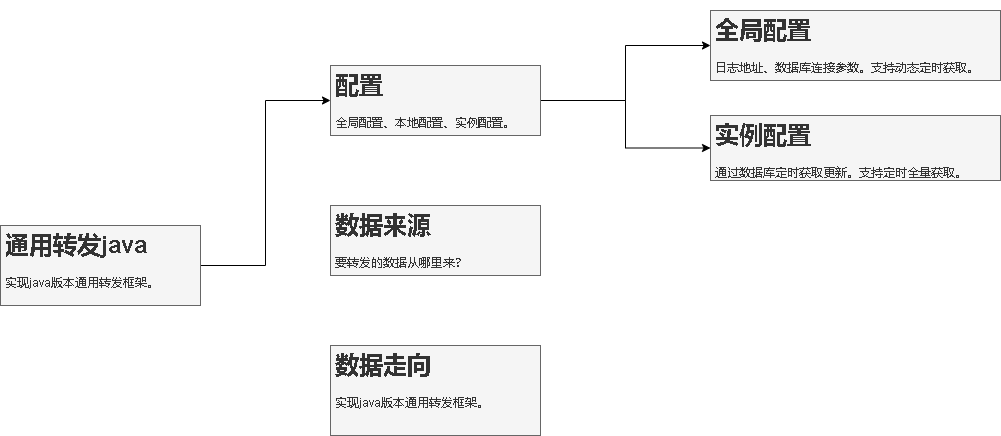

The diagram above was exported from draw.io. Its source (the exported page's mxGraphModel, read from the mxfile embedded in the PNG):
<mxGraphModel dx="1422" dy="752" grid="1" gridSize="10" guides="1" tooltips="1" connect="1" arrows="1" fold="1" page="1" pageScale="1" pageWidth="827" pageHeight="1169" math="0" shadow="0">
  <root>
    <mxCell id="0" />
    <mxCell id="1" parent="0" />
    <mxCell id="OzKC-LanMepuTKK2zOVx-6" style="edgeStyle=orthogonalEdgeStyle;rounded=0;orthogonalLoop=1;jettySize=auto;html=1;entryX=0;entryY=0.5;entryDx=0;entryDy=0;" edge="1" parent="1" source="OzKC-LanMepuTKK2zOVx-1" target="OzKC-LanMepuTKK2zOVx-2">
      <mxGeometry relative="1" as="geometry" />
    </mxCell>
    <mxCell id="OzKC-LanMepuTKK2zOVx-1" value="&lt;h1&gt;通用转发java&lt;/h1&gt;&lt;p&gt;实现java版本通用转发框架。&lt;/p&gt;" style="text;html=1;spacing=5;spacingTop=-20;whiteSpace=wrap;overflow=hidden;rounded=0;fillColor=#f5f5f5;fontColor=#333333;strokeColor=#666666;" vertex="1" parent="1">
      <mxGeometry x="30" y="375" width="200" height="80" as="geometry" />
    </mxCell>
    <mxCell id="OzKC-LanMepuTKK2zOVx-10" value="" style="edgeStyle=orthogonalEdgeStyle;rounded=0;orthogonalLoop=1;jettySize=auto;html=1;" edge="1" parent="1" source="OzKC-LanMepuTKK2zOVx-2" target="OzKC-LanMepuTKK2zOVx-9">
      <mxGeometry relative="1" as="geometry" />
    </mxCell>
    <mxCell id="OzKC-LanMepuTKK2zOVx-12" value="" style="edgeStyle=orthogonalEdgeStyle;rounded=0;orthogonalLoop=1;jettySize=auto;html=1;" edge="1" parent="1" source="OzKC-LanMepuTKK2zOVx-2" target="OzKC-LanMepuTKK2zOVx-11">
      <mxGeometry relative="1" as="geometry" />
    </mxCell>
    <mxCell id="OzKC-LanMepuTKK2zOVx-2" value="&lt;h1&gt;配置&lt;/h1&gt;&lt;p&gt;全局配置、本地配置、实例配置。&lt;/p&gt;" style="text;html=1;spacing=5;spacingTop=-20;whiteSpace=wrap;overflow=hidden;rounded=0;fillColor=#f5f5f5;fontColor=#333333;strokeColor=#666666;" vertex="1" parent="1">
      <mxGeometry x="360" y="215" width="210" height="70" as="geometry" />
    </mxCell>
    <mxCell id="OzKC-LanMepuTKK2zOVx-7" value="&lt;h1&gt;数据来源&lt;/h1&gt;&lt;p&gt;要转发的数据从哪里来？&lt;/p&gt;" style="text;html=1;spacing=5;spacingTop=-20;whiteSpace=wrap;overflow=hidden;rounded=0;fillColor=#f5f5f5;fontColor=#333333;strokeColor=#666666;" vertex="1" parent="1">
      <mxGeometry x="360" y="355" width="210" height="70" as="geometry" />
    </mxCell>
    <mxCell id="OzKC-LanMepuTKK2zOVx-8" value="&lt;h1&gt;数据走向&lt;/h1&gt;&lt;p&gt;实现java版本通用转发框架。&lt;/p&gt;" style="text;html=1;spacing=5;spacingTop=-20;whiteSpace=wrap;overflow=hidden;rounded=0;fillColor=#f5f5f5;fontColor=#333333;strokeColor=#666666;" vertex="1" parent="1">
      <mxGeometry x="360" y="495" width="210" height="90" as="geometry" />
    </mxCell>
    <mxCell id="OzKC-LanMepuTKK2zOVx-9" value="&lt;h1&gt;全局配置&lt;/h1&gt;&lt;p&gt;日志地址、数据库连接参数。支持动态定时获取。&lt;/p&gt;" style="text;html=1;spacing=5;spacingTop=-20;whiteSpace=wrap;overflow=hidden;rounded=0;fillColor=#f5f5f5;fontColor=#333333;strokeColor=#666666;" vertex="1" parent="1">
      <mxGeometry x="740" y="160" width="290" height="70" as="geometry" />
    </mxCell>
    <mxCell id="OzKC-LanMepuTKK2zOVx-11" value="&lt;h1&gt;实例配置&lt;/h1&gt;&lt;p&gt;通过数据库定时获取更新。支持定时全量获取。&lt;/p&gt;" style="text;html=1;spacing=5;spacingTop=-20;whiteSpace=wrap;overflow=hidden;rounded=0;fillColor=#f5f5f5;fontColor=#333333;strokeColor=#666666;" vertex="1" parent="1">
      <mxGeometry x="740" y="265" width="290" height="65" as="geometry" />
    </mxCell>
  </root>
</mxGraphModel>